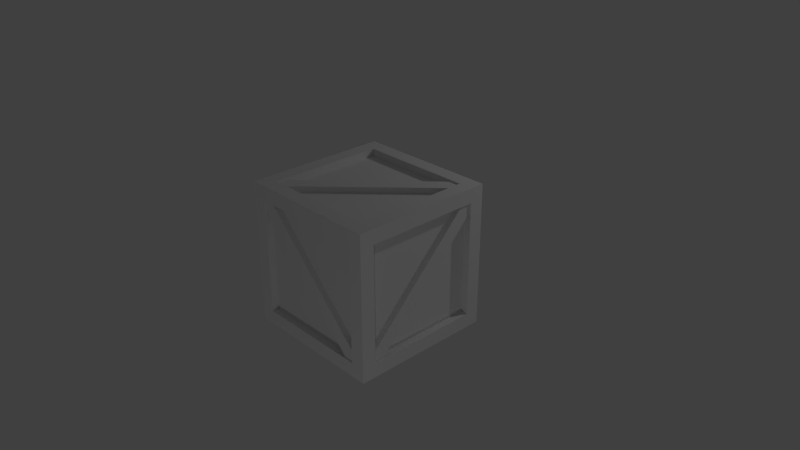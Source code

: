 # Source: Crate.blend  (saved by Blender 2.79.0; exported with 4.5.12 LTS)
import bpy
from mathutils import Matrix  # noqa: F401  (used for matrix-valued properties, if any)

bpy.ops.wm.read_factory_settings(use_empty=True)
scene = bpy.context.scene
scene.name = 'Scene'

# ---- collections
col_collection_1 = bpy.data.collections.new('Collection 1'); scene.collection.children.link(col_collection_1)

# ---- materials (node trees are filled in below, after node groups)
mat_material = bpy.data.materials.new('Material')
mat_material.alpha_threshold = 0.0
mat_material.use_transparent_shadow = False
mat_material.roughness = 0.5
mat_material.specular_intensity = 0.0
mat_material.line_color = (0.0, 0.0, 0.0, 1.0)

# ---- material node trees

# ---- world
world_world = bpy.data.worlds.new('World'); scene.world = world_world
world_world.color = (0.05088, 0.05088, 0.05088)
world_world.use_sun_shadow = False
world_world.sun_shadow_jitter_overblur = 0.0
world_world.cycles.sampling_method = 'MANUAL'

# ---- cameras
cam_camera = bpy.data.cameras.new('Camera')
cam_camera.clip_end = 100.0
cam_camera.lens = 35.0
cam_camera.sensor_width = 32.0
cam_camera.sensor_height = 18.0
cam_camera.ortho_scale = 7.314
cam_camera.dof.focus_distance = 0.0
cam_camera.dof.aperture_fstop = 128.0

# ---- lights
light_lamp_002 = bpy.data.lights.new('Lamp.002', 'POINT')
light_lamp_002.transmission_factor = 0.0
light_lamp_002.cutoff_distance = 30.0
light_lamp_002.energy = 100.0
light_lamp_002.shadow_buffer_clip_start = 1.001
light_lamp_002.shadow_soft_size = 0.1
light_lamp_002.shadow_maximum_resolution = 0.006
light_lamp_002.use_absolute_resolution = True
light_lamp_001 = bpy.data.lights.new('Lamp.001', 'POINT')
light_lamp_001.transmission_factor = 0.0
light_lamp_001.cutoff_distance = 30.0
light_lamp_001.energy = 100.0
light_lamp_001.shadow_buffer_clip_start = 1.001
light_lamp_001.shadow_soft_size = 0.1
light_lamp_001.shadow_maximum_resolution = 0.006
light_lamp_001.use_absolute_resolution = True
light_lamp = bpy.data.lights.new('Lamp', 'POINT')
light_lamp.transmission_factor = 0.0
light_lamp.cutoff_distance = 30.0
light_lamp.energy = 100.0
light_lamp.shadow_buffer_clip_start = 1.001
light_lamp.shadow_soft_size = 0.1
light_lamp.shadow_maximum_resolution = 0.006
light_lamp.use_absolute_resolution = True

# ---- meshes
me_cube = bpy.data.meshes.new('Cube')
me_cube.from_pydata([(1.0, 1.0, -1.0), (1.0, -1.0, -1.0), (-1.0, -1.0, -1.0), (-1.0, 1.0, -1.0), (1.0, 1.0, 1.0), (1.0, -1.0, 1.0), (-1.0, -1.0, 1.0), (-1.0, 1.0, 1.0), (1.0, 0.8, -0.8), (1.0, -0.8, -0.8), (1.0, 0.8, 0.8), (1.0, -0.8, 0.8), (0.8, -1.0, -0.8), (-0.8, -1.0, -0.8), (0.8, -1.0, 0.8), (-0.8, -1.0, 0.8), (0.8, 0.8, 1.0), (0.8, -0.8, 1.0), (-0.8, 0.8, 1.0), (-0.8, -0.8, 1.0), (-1.0, -0.8, -0.8), (-1.0, 0.8, -0.8), (-1.0, -0.8, 0.8), (-1.0, 0.8, 0.8), (0.8, 1.0, -0.8), (-0.8, 1.0, -0.8), (0.8, 1.0, 0.8), (-0.8, 1.0, 0.8), (0.8, 0.8, -1.0), (0.8, -0.8, -1.0), (-0.8, 0.8, -1.0), (-0.8, -0.8, -1.0), (0.8, -0.9, -0.8), (-0.8, -0.9, -0.8), (0.8, -0.9, 0.8), (-0.8, -0.9, 0.8), (0.8, 0.9, -0.8), (-0.8, 0.9, -0.8), (0.8, 0.9, 0.8), (-0.8, 0.9, 0.8), (0.9, 0.8, -0.8), (0.9, -0.8, -0.8), (0.9, 0.8, 0.8), (0.9, -0.8, 0.8), (-0.9, -0.8, -0.8), (-0.9, 0.8, -0.8), (-0.9, -0.8, 0.8), (-0.9, 0.8, 0.8), (0.8, 0.8, 0.9), (0.8, -0.8, 0.9), (-0.8, 0.8, 0.9), (-0.8, -0.8, 0.9), (0.8, 0.8, -0.9), (0.8, -0.8, -0.9), (-0.8, 0.8, -0.9), (-0.8, -0.8, -0.9), (0.8984, -0.9192, -0.7778), (0.8984, 0.7778, 0.9192), (0.8984, -0.7778, -0.9192), (0.8984, 0.9192, 0.7778), (0.9784, -0.9192, -0.7778), (0.9784, 0.7778, 0.9192), (0.9784, -0.7778, -0.9192), (0.9784, 0.9192, 0.7778), (-0.9816, 0.7778, -0.9192), (-0.9816, -0.9192, 0.7778), (-0.9816, 0.9192, -0.7778), (-0.9816, -0.7778, 0.9192), (-0.9016, 0.7778, -0.9192), (-0.9016, -0.9192, 0.7778), (-0.9016, 0.9192, -0.7778), (-0.9016, -0.7778, 0.9192), (-0.7794, -0.9, 0.9192), (0.9177, -0.9, -0.7778), (-0.9208, -0.9, 0.7778), (0.7762, -0.9, -0.9192), (-0.7794, -0.98, 0.9192), (0.9177, -0.98, -0.7778), (-0.9208, -0.98, 0.7778), (0.7762, -0.98, -0.9192), (-0.9208, 0.98, -0.7778), (0.7762, 0.98, 0.9192), (-0.7794, 0.98, -0.9192), (0.9177, 0.98, 0.7778), (-0.9208, 0.9, -0.7778), (0.7762, 0.9, 0.9192), (-0.7794, 0.9, -0.9192), (0.9177, 0.9, 0.7778), (0.9177, -0.7778, -0.9), (-0.7794, 0.9192, -0.9), (0.7762, -0.9192, -0.9), (-0.9208, 0.7778, -0.9), (0.9177, -0.7778, -0.98), (-0.7794, 0.9192, -0.98), (0.7762, -0.9192, -0.98), (-0.9208, 0.7778, -0.98), (-0.7794, -0.9192, 0.98), (0.9177, 0.7778, 0.98), (-0.9208, -0.7778, 0.98), (0.7762, 0.9192, 0.98), (-0.7794, -0.9192, 0.9), (0.9177, 0.7778, 0.9), (-0.9208, -0.7778, 0.9), (0.7762, 0.9192, 0.9)], [], [(2, 3, 30, 31), (6, 5, 17, 19), (4, 5, 11, 10), (2, 1, 12, 13), (7, 3, 21, 23), (3, 7, 27, 25), (21, 20, 44, 45), (5, 1, 9, 11), (0, 4, 10, 8), (1, 0, 8, 9), (26, 24, 36, 38), (5, 6, 15, 14), (6, 2, 13, 15), (1, 5, 14, 12), (29, 31, 55, 53), (5, 4, 16, 17), (7, 6, 19, 18), (4, 7, 18, 16), (23, 21, 45, 47), (3, 2, 20, 21), (2, 6, 22, 20), (6, 7, 23, 22), (27, 26, 38, 39), (0, 3, 25, 24), (4, 0, 24, 26), (7, 4, 26, 27), (16, 18, 50, 48), (1, 2, 31, 29), (3, 0, 28, 30), (0, 1, 29, 28), (32, 34, 35, 33), (38, 36, 37, 39), (14, 15, 35, 34), (12, 14, 34, 32), (25, 27, 39, 37), (24, 25, 37, 36), (15, 13, 33, 35), (13, 12, 32, 33), (40, 42, 43, 41), (44, 46, 47, 45), (11, 9, 41, 43), (9, 8, 40, 41), (22, 23, 47, 46), (20, 22, 46, 44), (10, 11, 43, 42), (8, 10, 42, 40), (48, 50, 51, 49), (52, 53, 55, 54), (28, 29, 53, 52), (19, 17, 49, 51), (17, 16, 48, 49), (31, 30, 54, 55), (30, 28, 52, 54), (18, 19, 51, 50), (56, 57, 59, 58), (58, 59, 63, 62), (62, 63, 61, 60), (60, 61, 57, 56), (58, 62, 60, 56), (63, 59, 57, 61), (64, 65, 67, 66), (66, 67, 71, 70), (70, 71, 69, 68), (68, 69, 65, 64), (66, 70, 68, 64), (71, 67, 65, 69), (72, 73, 75, 74), (74, 75, 79, 78), (78, 79, 77, 76), (76, 77, 73, 72), (74, 78, 76, 72), (79, 75, 73, 77), (80, 81, 83, 82), (82, 83, 87, 86), (86, 87, 85, 84), (84, 85, 81, 80), (82, 86, 84, 80), (87, 83, 81, 85), (88, 89, 91, 90), (90, 91, 95, 94), (94, 95, 93, 92), (92, 93, 89, 88), (90, 94, 92, 88), (95, 91, 89, 93), (96, 97, 99, 98), (98, 99, 103, 102), (102, 103, 101, 100), (100, 101, 97, 96), (98, 102, 100, 96), (103, 99, 97, 101)])
_uv = me_cube.uv_layers.new(name='UVMap')
_uv.uv.foreach_set('vector', [0.5722, 0.5428, 0.5722, 0.1823, 0.6083, 0.2183, 0.6083, 0.5068, 0.5722, 0.1823, 0.9327, 0.1823, 0.8967, 0.2183, 0.6083, 0.2183, 0.9327, 0.5428, 0.5722, 0.5428, 0.6083, 0.5068, 0.8967, 0.5068, 0.5722, 0.1823, 0.9327, 0.1823, 0.8967, 0.2183, 0.6083, 0.2183, 0.5722, 0.5428, 0.5722, 0.1823, 0.6083, 0.2183, 0.6083, 0.5068, 0.9327, 0.1823, 0.9327, 0.5428, 0.8967, 0.5068, 0.8967, 0.2183, 0.4291, 0.2491, 0.1455, 0.2452, 0.1237, 0.2249, 0.4514, 0.2249, 0.5722, 0.5428, 0.5722, 0.1823, 0.6083, 0.2183, 0.6083, 0.5068, 0.9327, 0.1823, 0.9327, 0.5428, 0.8967, 0.5068, 0.8967, 0.2183, 0.5722, 0.1823, 0.9327, 0.1823, 0.8967, 0.2183, 0.6083, 0.2183, 0.4292, 0.2493, 0.1455, 0.2451, 0.1238, 0.2249, 0.4514, 0.2251, 0.9327, 0.5428, 0.5722, 0.5428, 0.6083, 0.5068, 0.8967, 0.5068, 0.5722, 0.5428, 0.5722, 0.1823, 0.6083, 0.2183, 0.6083, 0.5068, 0.9327, 0.1823, 0.9327, 0.5428, 0.8967, 0.5068, 0.8967, 0.2183, 0.3959, 0.5284, 0.4292, 0.2493, 0.4514, 0.2251, 0.4177, 0.5487, 0.9327, 0.1823, 0.9327, 0.5428, 0.8967, 0.5068, 0.8967, 0.2183, 0.5722, 0.5428, 0.5722, 0.1823, 0.6083, 0.2183, 0.6083, 0.5068, 0.9327, 0.5428, 0.5722, 0.5428, 0.6083, 0.5068, 0.8967, 0.5068, 0.3961, 0.5283, 0.4291, 0.2491, 0.4514, 0.2249, 0.4178, 0.5485, 0.5722, 0.1823, 0.9327, 0.1823, 0.8967, 0.2183, 0.6083, 0.2183, 0.9327, 0.1823, 0.9327, 0.5428, 0.8967, 0.5068, 0.8967, 0.2183, 0.9327, 0.5428, 0.5722, 0.5428, 0.6083, 0.5068, 0.8967, 0.5068, 0.3959, 0.5284, 0.4292, 0.2493, 0.4514, 0.2251, 0.4177, 0.5487, 0.5722, 0.1823, 0.9327, 0.1823, 0.8967, 0.2183, 0.6083, 0.2183, 0.5722, 0.5428, 0.5722, 0.1823, 0.6083, 0.2183, 0.6083, 0.5068, 0.9327, 0.5428, 0.5722, 0.5428, 0.6083, 0.5068, 0.8967, 0.5068, 0.3961, 0.5283, 0.4291, 0.2491, 0.4514, 0.2249, 0.4178, 0.5485, 0.9327, 0.5428, 0.5722, 0.5428, 0.6083, 0.5068, 0.8967, 0.5068, 0.5722, 0.1823, 0.9327, 0.1823, 0.8967, 0.2183, 0.6083, 0.2183, 0.9327, 0.1823, 0.9327, 0.5428, 0.8967, 0.5068, 0.8967, 0.2183, 0.628, 0.5553, 0.628, 0.7749, 0.4084, 0.7749, 0.4084, 0.5553, 0.4082, 0.5565, 0.4082, 0.7761, 0.1886, 0.7761, 0.1886, 0.5565, 0.1455, 0.2452, 0.1124, 0.5243, 0.0902, 0.5485, 0.1237, 0.2249, 0.4291, 0.2491, 0.1455, 0.2452, 0.1237, 0.2249, 0.4514, 0.2249, 0.1123, 0.5242, 0.3959, 0.5284, 0.4177, 0.5487, 0.09002, 0.5484, 0.1455, 0.2451, 0.1123, 0.5242, 0.09002, 0.5484, 0.1238, 0.2249, 0.1124, 0.5243, 0.3961, 0.5283, 0.4178, 0.5485, 0.0902, 0.5485, 0.3961, 0.5283, 0.4291, 0.2491, 0.4514, 0.2249, 0.4178, 0.5485, 0.8486, 0.7755, 0.8486, 0.9951, 0.629, 0.9951, 0.629, 0.7755, 0.6287, 0.7749, 0.6287, 0.5553, 0.8483, 0.5553, 0.8483, 0.7749, 0.1124, 0.5243, 0.3961, 0.5283, 0.4178, 0.5485, 0.0902, 0.5485, 0.3961, 0.5283, 0.4291, 0.2491, 0.4514, 0.2249, 0.4178, 0.5485, 0.1124, 0.5243, 0.3961, 0.5283, 0.4178, 0.5485, 0.0902, 0.5485, 0.1455, 0.2452, 0.1124, 0.5243, 0.0902, 0.5485, 0.1237, 0.2249, 0.1455, 0.2452, 0.1124, 0.5243, 0.0902, 0.5485, 0.1237, 0.2249, 0.4291, 0.2491, 0.1455, 0.2452, 0.1237, 0.2249, 0.4514, 0.2249, 0.4082, 0.9951, 0.1886, 0.9951, 0.1886, 0.7755, 0.4082, 0.7755, 0.6284, 0.9951, 0.4088, 0.9951, 0.4088, 0.7755, 0.6284, 0.7755, 0.1123, 0.5242, 0.3959, 0.5284, 0.4177, 0.5487, 0.09002, 0.5484, 0.1455, 0.2452, 0.1124, 0.5243, 0.0902, 0.5485, 0.1237, 0.2249, 0.1124, 0.5243, 0.3961, 0.5283, 0.4178, 0.5485, 0.0902, 0.5485, 0.4292, 0.2493, 0.1455, 0.2451, 0.1238, 0.2249, 0.4514, 0.2251, 0.1455, 0.2451, 0.1123, 0.5242, 0.09002, 0.5484, 0.1238, 0.2249, 0.4291, 0.2491, 0.1455, 0.2452, 0.1237, 0.2249, 0.4514, 0.2249, 0.9615, 0.1635, 0.5, 0.1635, 0.5, 0.125, 0.9615, 0.125, 3.038e-05, 0.1635, 0.4615, 0.1635, 0.4615, 0.1789, 3.038e-05, 0.1789, 3.038e-05, 0.1789, 0.4615, 0.1789, 0.4615, 0.2173, 3.038e-05, 0.2173, 0.9615, 0.1789, 0.5, 0.1789, 0.5, 0.1635, 0.9615, 0.1635, 1.0, 0.1635, 1.0, 0.1789, 0.9615, 0.1789, 0.9615, 0.1635, 0.4615, 0.1789, 0.4615, 0.1635, 0.5, 0.1635, 0.5, 0.1789, 0.9615, 0.03849, 0.5, 0.03849, 0.5, 3.081e-05, 0.9615, 3.038e-05, 3.038e-05, 0.03849, 0.4615, 0.03849, 0.4615, 0.05387, 3.038e-05, 0.05387, 3.038e-05, 0.05387, 0.4615, 0.05387, 0.4615, 0.09233, 3.038e-05, 0.09233, 0.9615, 0.05388, 0.5, 0.05387, 0.5, 0.03849, 0.9615, 0.03849, 1.0, 0.03849, 1.0, 0.05388, 0.9615, 0.05388, 0.9615, 0.03849, 0.4615, 0.05387, 0.4615, 0.03849, 0.5, 0.03849, 0.5, 0.05387, 0.9615, 0.1635, 0.5, 0.1635, 0.5, 0.125, 0.9615, 0.125, 3.038e-05, 0.1635, 0.4615, 0.1635, 0.4615, 0.1789, 3.038e-05, 0.1789, 3.038e-05, 0.1789, 0.4615, 0.1789, 0.4615, 0.2173, 3.038e-05, 0.2173, 0.9615, 0.1789, 0.5, 0.1789, 0.5, 0.1635, 0.9615, 0.1635, 1.0, 0.1635, 1.0, 0.1789, 0.9615, 0.1789, 0.9615, 0.1635, 0.4615, 0.1789, 0.4615, 0.1635, 0.5, 0.1635, 0.5, 0.1789, 0.9615, 0.03849, 0.5, 0.03849, 0.5, 3.081e-05, 0.9615, 3.038e-05, 3.038e-05, 0.03849, 0.4615, 0.03849, 0.4615, 0.05387, 3.038e-05, 0.05387, 3.038e-05, 0.05387, 0.4615, 0.05387, 0.4615, 0.09233, 3.038e-05, 0.09233, 0.9615, 0.05388, 0.5, 0.05387, 0.5, 0.03849, 0.9615, 0.03849, 1.0, 0.03849, 1.0, 0.05388, 0.9615, 0.05388, 0.9615, 0.03849, 0.4615, 0.05387, 0.4615, 0.03849, 0.5, 0.03849, 0.5, 0.05387, 0.9615, 0.101, 0.5, 0.101, 0.5, 0.06253, 0.9615, 0.06253, 3.038e-05, 0.101, 0.4615, 0.101, 0.4615, 0.1164, 3.038e-05, 0.1164, 3.038e-05, 0.1164, 0.4615, 0.1164, 0.4615, 0.1548, 3.038e-05, 0.1548, 0.9615, 0.1164, 0.5, 0.1164, 0.5, 0.101, 0.9615, 0.101, 1.0, 0.101, 1.0, 0.1164, 0.9615, 0.1164, 0.9615, 0.101, 0.4615, 0.1164, 0.4615, 0.101, 0.5, 0.101, 0.5, 0.1164, 0.9615, 0.03849, 0.5, 0.03849, 0.5, 3.081e-05, 0.9615, 3.038e-05, 3.038e-05, 0.03849, 0.4615, 0.03849, 0.4615, 0.05387, 3.038e-05, 0.05387, 3.038e-05, 0.05387, 0.4615, 0.05387, 0.4615, 0.09233, 3.038e-05, 0.09233, 0.9615, 0.05388, 0.5, 0.05387, 0.5, 0.03849, 0.9615, 0.03849, 1.0, 0.03849, 1.0, 0.05388, 0.9615, 0.05388, 0.9615, 0.03849, 0.4615, 0.05387, 0.4615, 0.03849, 0.5, 0.03849, 0.5, 0.05387])
me_cube.materials.append(mat_material)
me_cube.use_remesh_preserve_volume = False
me_cube.use_remesh_preserve_attributes = False
me_cube.use_mirror_vertex_groups = False
me_cube.update()

# ---- objects
ob_lamp_002 = bpy.data.objects.new('Lamp.002', light_lamp_002)
ob_lamp_001 = bpy.data.objects.new('Lamp.001', light_lamp_001)
ob_cube = bpy.data.objects.new('Cube', me_cube)
ob_lamp = bpy.data.objects.new('Lamp', light_lamp)
ob_camera = bpy.data.objects.new('Camera', cam_camera)

# ---- transforms, parenting, visibility, modifiers, constraints
ob_lamp_002.location = (-6.238, 0.05716, -4.285)
ob_lamp_002.rotation_euler = (0.6503, 0.05522, 1.866)
ob_lamp_002.lock_rotations_4d = False
ob_lamp_002.empty_display_type = 'ARROWS'
ob_lamp_002.color = (0.0, 0.0, 0.0, 0.0)
ob_lamp_002.lineart.crease_threshold = 0.0
ob_lamp_001.location = (6.48, -6.299, -3.056)
ob_lamp_001.rotation_euler = (0.6503, 0.05522, 1.866)
ob_lamp_001.lock_rotations_4d = False
ob_lamp_001.empty_display_type = 'ARROWS'
ob_lamp_001.color = (0.0, 0.0, 0.0, 0.0)
ob_lamp_001.lineart.crease_threshold = 0.0
ob_cube.location = (0.0, 0.0, 0.0)
ob_cube.lock_rotations_4d = False
ob_cube.empty_display_type = 'ARROWS'
ob_cube.lineart.crease_threshold = 0.0
ob_lamp.location = (2.674, 4.596, 4.057)
ob_lamp.rotation_euler = (0.6503, 0.05522, 1.866)
ob_lamp.lock_rotations_4d = False
ob_lamp.empty_display_type = 'ARROWS'
ob_lamp.color = (0.0, 0.0, 0.0, 0.0)
ob_lamp.lineart.crease_threshold = 0.0
ob_camera.location = (7.481, -6.508, 5.344)
ob_camera.rotation_euler = (1.109, 0.0, 0.8149)
ob_camera.lock_rotations_4d = False
ob_camera.empty_display_type = 'ARROWS'
ob_camera.color = (0.0, 0.0, 0.0, 0.0)
ob_camera.display_type = 'WIRE'
ob_camera.lineart.crease_threshold = 0.0

# ---- collection membership
col_collection_1.objects.link(ob_lamp_002)
col_collection_1.objects.link(ob_lamp_001)
col_collection_1.objects.link(ob_cube)
col_collection_1.objects.link(ob_lamp)
col_collection_1.objects.link(ob_camera)

# ---- scene / render settings (as saved in the file)
scene.camera = ob_camera
scene.frame_start = 1; scene.frame_end = 250; scene.frame_set(1)
scene.render.engine = 'BLENDER_EEVEE_NEXT'
scene.render.resolution_percentage = 50
scene.render.dither_intensity = 0.0
scene.cycles.use_denoising = False
scene.cycles.samples = 128
scene.cycles.sampling_pattern = 'TABULATED_SOBOL'
scene.cycles.use_adaptive_sampling = False
scene.cycles.use_light_tree = False
scene.cycles.blur_glossy = 0.0
scene.cycles.sample_clamp_indirect = 0.0
scene.view_settings.view_transform = 'Standard'
bpy.context.view_layer.update()
